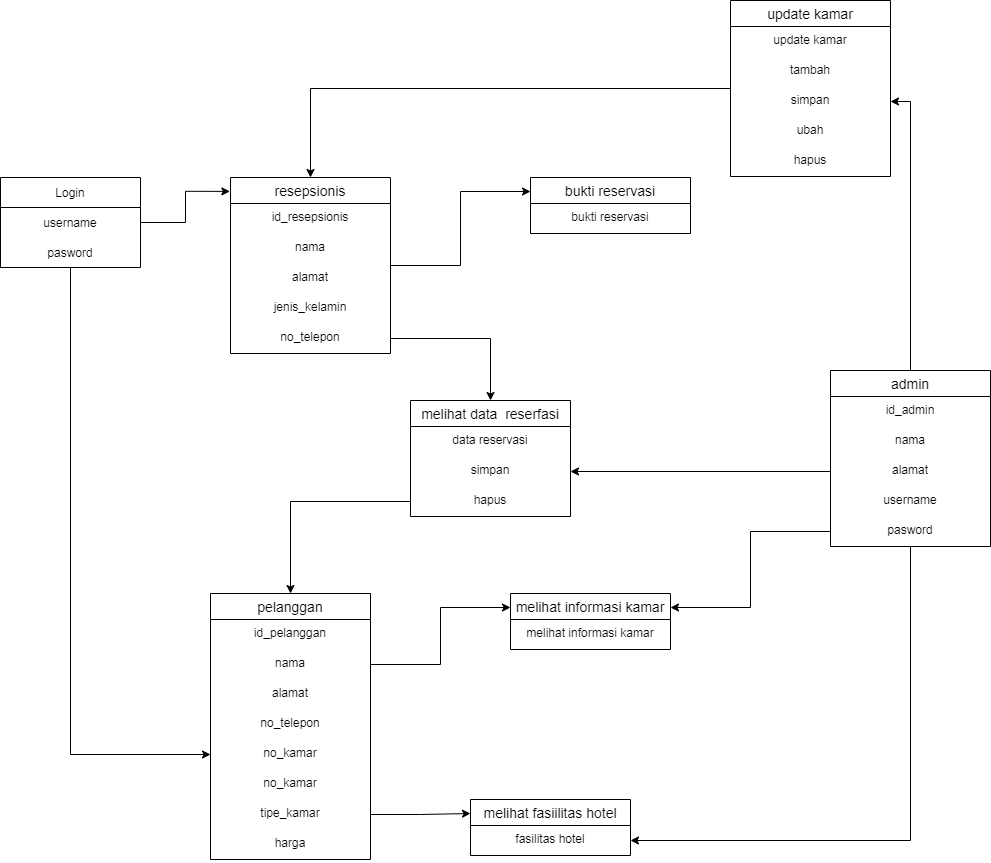

The diagram above was exported from draw.io. Its source (the exported page's mxGraphModel, read from the mxfile embedded in the PNG):
<mxGraphModel dx="1303" dy="857" grid="1" gridSize="10" guides="1" tooltips="1" connect="1" arrows="1" fold="1" page="1" pageScale="1" pageWidth="850" pageHeight="1100" math="0" shadow="0">
  <root>
    <mxCell id="0" />
    <mxCell id="1" parent="0" />
    <mxCell id="f_2YAygPe7Qp8vMKjUX5-50" style="edgeStyle=orthogonalEdgeStyle;rounded=0;orthogonalLoop=1;jettySize=auto;html=1;entryX=0;entryY=0.5;entryDx=0;entryDy=0;" edge="1" parent="1" source="fNWxiXH1JO7TTIFpyf11-20" target="f_2YAygPe7Qp8vMKjUX5-19">
      <mxGeometry relative="1" as="geometry" />
    </mxCell>
    <mxCell id="fNWxiXH1JO7TTIFpyf11-20" value="Login" style="swimlane;fontStyle=0;childLayout=stackLayout;horizontal=1;startSize=30;horizontalStack=0;resizeParent=1;resizeParentMax=0;resizeLast=0;collapsible=1;marginBottom=0;" parent="1" vertex="1">
      <mxGeometry x="240" y="247" width="140" height="90" as="geometry" />
    </mxCell>
    <mxCell id="fNWxiXH1JO7TTIFpyf11-21" value="username" style="text;strokeColor=none;fillColor=none;align=center;verticalAlign=middle;spacingLeft=4;spacingRight=4;overflow=hidden;points=[[0,0.5],[1,0.5]];portConstraint=eastwest;rotatable=0;" parent="fNWxiXH1JO7TTIFpyf11-20" vertex="1">
      <mxGeometry y="30" width="140" height="30" as="geometry" />
    </mxCell>
    <mxCell id="fNWxiXH1JO7TTIFpyf11-22" value="pasword" style="text;strokeColor=none;fillColor=none;align=center;verticalAlign=middle;spacingLeft=4;spacingRight=4;overflow=hidden;points=[[0,0.5],[1,0.5]];portConstraint=eastwest;rotatable=0;" parent="fNWxiXH1JO7TTIFpyf11-20" vertex="1">
      <mxGeometry y="60" width="140" height="30" as="geometry" />
    </mxCell>
    <mxCell id="f_2YAygPe7Qp8vMKjUX5-55" style="edgeStyle=orthogonalEdgeStyle;rounded=0;orthogonalLoop=1;jettySize=auto;html=1;entryX=0;entryY=0.25;entryDx=0;entryDy=0;" edge="1" parent="1" source="fNWxiXH1JO7TTIFpyf11-31" target="f_2YAygPe7Qp8vMKjUX5-29">
      <mxGeometry relative="1" as="geometry" />
    </mxCell>
    <mxCell id="fNWxiXH1JO7TTIFpyf11-31" value="resepsionis" style="swimlane;fontStyle=0;childLayout=stackLayout;horizontal=1;startSize=26;horizontalStack=0;resizeParent=1;resizeParentMax=0;resizeLast=0;collapsible=1;marginBottom=0;align=center;fontSize=14;" parent="1" vertex="1">
      <mxGeometry x="470" y="247" width="160" height="176" as="geometry" />
    </mxCell>
    <mxCell id="fNWxiXH1JO7TTIFpyf11-32" value="id_resepsionis" style="text;strokeColor=none;fillColor=none;spacingLeft=4;spacingRight=4;overflow=hidden;rotatable=0;points=[[0,0.5],[1,0.5]];portConstraint=eastwest;fontSize=12;align=center;" parent="fNWxiXH1JO7TTIFpyf11-31" vertex="1">
      <mxGeometry y="26" width="160" height="30" as="geometry" />
    </mxCell>
    <mxCell id="fNWxiXH1JO7TTIFpyf11-33" value="nama" style="text;strokeColor=none;fillColor=none;spacingLeft=4;spacingRight=4;overflow=hidden;rotatable=0;points=[[0,0.5],[1,0.5]];portConstraint=eastwest;fontSize=12;align=center;" parent="fNWxiXH1JO7TTIFpyf11-31" vertex="1">
      <mxGeometry y="56" width="160" height="30" as="geometry" />
    </mxCell>
    <mxCell id="fNWxiXH1JO7TTIFpyf11-34" value="alamat" style="text;strokeColor=none;fillColor=none;spacingLeft=4;spacingRight=4;overflow=hidden;rotatable=0;points=[[0,0.5],[1,0.5]];portConstraint=eastwest;fontSize=12;align=center;" parent="fNWxiXH1JO7TTIFpyf11-31" vertex="1">
      <mxGeometry y="86" width="160" height="30" as="geometry" />
    </mxCell>
    <mxCell id="f_2YAygPe7Qp8vMKjUX5-5" value="jenis_kelamin" style="text;strokeColor=none;fillColor=none;spacingLeft=4;spacingRight=4;overflow=hidden;rotatable=0;points=[[0,0.5],[1,0.5]];portConstraint=eastwest;fontSize=12;align=center;" vertex="1" parent="fNWxiXH1JO7TTIFpyf11-31">
      <mxGeometry y="116" width="160" height="30" as="geometry" />
    </mxCell>
    <mxCell id="f_2YAygPe7Qp8vMKjUX5-6" value="no_telepon" style="text;strokeColor=none;fillColor=none;spacingLeft=4;spacingRight=4;overflow=hidden;rotatable=0;points=[[0,0.5],[1,0.5]];portConstraint=eastwest;fontSize=12;align=center;" vertex="1" parent="fNWxiXH1JO7TTIFpyf11-31">
      <mxGeometry y="146" width="160" height="30" as="geometry" />
    </mxCell>
    <mxCell id="f_2YAygPe7Qp8vMKjUX5-7" value="melihat data  reserfasi" style="swimlane;fontStyle=0;childLayout=stackLayout;horizontal=1;startSize=26;horizontalStack=0;resizeParent=1;resizeParentMax=0;resizeLast=0;collapsible=1;marginBottom=0;align=center;fontSize=14;" vertex="1" parent="1">
      <mxGeometry x="650" y="470" width="160" height="116" as="geometry" />
    </mxCell>
    <mxCell id="f_2YAygPe7Qp8vMKjUX5-8" value="data reservasi" style="text;strokeColor=none;fillColor=none;spacingLeft=4;spacingRight=4;overflow=hidden;rotatable=0;points=[[0,0.5],[1,0.5]];portConstraint=eastwest;fontSize=12;align=center;" vertex="1" parent="f_2YAygPe7Qp8vMKjUX5-7">
      <mxGeometry y="26" width="160" height="30" as="geometry" />
    </mxCell>
    <mxCell id="f_2YAygPe7Qp8vMKjUX5-9" value="simpan" style="text;strokeColor=none;fillColor=none;spacingLeft=4;spacingRight=4;overflow=hidden;rotatable=0;points=[[0,0.5],[1,0.5]];portConstraint=eastwest;fontSize=12;align=center;" vertex="1" parent="f_2YAygPe7Qp8vMKjUX5-7">
      <mxGeometry y="56" width="160" height="30" as="geometry" />
    </mxCell>
    <mxCell id="f_2YAygPe7Qp8vMKjUX5-13" value="hapus" style="text;strokeColor=none;fillColor=none;spacingLeft=4;spacingRight=4;overflow=hidden;rotatable=0;points=[[0,0.5],[1,0.5]];portConstraint=eastwest;fontSize=12;align=center;" vertex="1" parent="f_2YAygPe7Qp8vMKjUX5-7">
      <mxGeometry y="86" width="160" height="30" as="geometry" />
    </mxCell>
    <mxCell id="f_2YAygPe7Qp8vMKjUX5-14" value="pelanggan" style="swimlane;fontStyle=0;childLayout=stackLayout;horizontal=1;startSize=26;horizontalStack=0;resizeParent=1;resizeParentMax=0;resizeLast=0;collapsible=1;marginBottom=0;align=center;fontSize=14;" vertex="1" parent="1">
      <mxGeometry x="450" y="663" width="160" height="266" as="geometry" />
    </mxCell>
    <mxCell id="f_2YAygPe7Qp8vMKjUX5-15" value="id_pelanggan" style="text;strokeColor=none;fillColor=none;spacingLeft=4;spacingRight=4;overflow=hidden;rotatable=0;points=[[0,0.5],[1,0.5]];portConstraint=eastwest;fontSize=12;align=center;" vertex="1" parent="f_2YAygPe7Qp8vMKjUX5-14">
      <mxGeometry y="26" width="160" height="30" as="geometry" />
    </mxCell>
    <mxCell id="f_2YAygPe7Qp8vMKjUX5-16" value="nama" style="text;strokeColor=none;fillColor=none;spacingLeft=4;spacingRight=4;overflow=hidden;rotatable=0;points=[[0,0.5],[1,0.5]];portConstraint=eastwest;fontSize=12;align=center;" vertex="1" parent="f_2YAygPe7Qp8vMKjUX5-14">
      <mxGeometry y="56" width="160" height="30" as="geometry" />
    </mxCell>
    <mxCell id="f_2YAygPe7Qp8vMKjUX5-17" value="alamat" style="text;strokeColor=none;fillColor=none;spacingLeft=4;spacingRight=4;overflow=hidden;rotatable=0;points=[[0,0.5],[1,0.5]];portConstraint=eastwest;fontSize=12;align=center;" vertex="1" parent="f_2YAygPe7Qp8vMKjUX5-14">
      <mxGeometry y="86" width="160" height="30" as="geometry" />
    </mxCell>
    <mxCell id="f_2YAygPe7Qp8vMKjUX5-18" value="no_telepon" style="text;strokeColor=none;fillColor=none;spacingLeft=4;spacingRight=4;overflow=hidden;rotatable=0;points=[[0,0.5],[1,0.5]];portConstraint=eastwest;fontSize=12;align=center;" vertex="1" parent="f_2YAygPe7Qp8vMKjUX5-14">
      <mxGeometry y="116" width="160" height="30" as="geometry" />
    </mxCell>
    <mxCell id="f_2YAygPe7Qp8vMKjUX5-19" value="no_kamar" style="text;strokeColor=none;fillColor=none;spacingLeft=4;spacingRight=4;overflow=hidden;rotatable=0;points=[[0,0.5],[1,0.5]];portConstraint=eastwest;fontSize=12;align=center;" vertex="1" parent="f_2YAygPe7Qp8vMKjUX5-14">
      <mxGeometry y="146" width="160" height="30" as="geometry" />
    </mxCell>
    <mxCell id="f_2YAygPe7Qp8vMKjUX5-20" value="no_kamar" style="text;strokeColor=none;fillColor=none;spacingLeft=4;spacingRight=4;overflow=hidden;rotatable=0;points=[[0,0.5],[1,0.5]];portConstraint=eastwest;fontSize=12;align=center;" vertex="1" parent="f_2YAygPe7Qp8vMKjUX5-14">
      <mxGeometry y="176" width="160" height="30" as="geometry" />
    </mxCell>
    <mxCell id="f_2YAygPe7Qp8vMKjUX5-21" value="tipe_kamar" style="text;strokeColor=none;fillColor=none;spacingLeft=4;spacingRight=4;overflow=hidden;rotatable=0;points=[[0,0.5],[1,0.5]];portConstraint=eastwest;fontSize=12;align=center;" vertex="1" parent="f_2YAygPe7Qp8vMKjUX5-14">
      <mxGeometry y="206" width="160" height="30" as="geometry" />
    </mxCell>
    <mxCell id="f_2YAygPe7Qp8vMKjUX5-22" value="harga" style="text;strokeColor=none;fillColor=none;spacingLeft=4;spacingRight=4;overflow=hidden;rotatable=0;points=[[0,0.5],[1,0.5]];portConstraint=eastwest;fontSize=12;align=center;" vertex="1" parent="f_2YAygPe7Qp8vMKjUX5-14">
      <mxGeometry y="236" width="160" height="30" as="geometry" />
    </mxCell>
    <mxCell id="f_2YAygPe7Qp8vMKjUX5-23" value="melihat fasiilitas hotel" style="swimlane;fontStyle=0;childLayout=stackLayout;horizontal=1;startSize=26;horizontalStack=0;resizeParent=1;resizeParentMax=0;resizeLast=0;collapsible=1;marginBottom=0;align=center;fontSize=14;" vertex="1" parent="1">
      <mxGeometry x="710" y="869" width="160" height="56" as="geometry" />
    </mxCell>
    <mxCell id="f_2YAygPe7Qp8vMKjUX5-24" value="fasilitas hotel" style="text;strokeColor=none;fillColor=none;spacingLeft=4;spacingRight=4;overflow=hidden;rotatable=0;points=[[0,0.5],[1,0.5]];portConstraint=eastwest;fontSize=12;align=center;" vertex="1" parent="f_2YAygPe7Qp8vMKjUX5-23">
      <mxGeometry y="26" width="160" height="30" as="geometry" />
    </mxCell>
    <mxCell id="f_2YAygPe7Qp8vMKjUX5-27" value="melihat informasi kamar" style="swimlane;fontStyle=0;childLayout=stackLayout;horizontal=1;startSize=26;horizontalStack=0;resizeParent=1;resizeParentMax=0;resizeLast=0;collapsible=1;marginBottom=0;align=center;fontSize=14;" vertex="1" parent="1">
      <mxGeometry x="750" y="663" width="160" height="56" as="geometry" />
    </mxCell>
    <mxCell id="f_2YAygPe7Qp8vMKjUX5-28" value="melihat informasi kamar" style="text;strokeColor=none;fillColor=none;spacingLeft=4;spacingRight=4;overflow=hidden;rotatable=0;points=[[0,0.5],[1,0.5]];portConstraint=eastwest;fontSize=12;align=center;" vertex="1" parent="f_2YAygPe7Qp8vMKjUX5-27">
      <mxGeometry y="26" width="160" height="30" as="geometry" />
    </mxCell>
    <mxCell id="f_2YAygPe7Qp8vMKjUX5-29" value="bukti reservasi" style="swimlane;fontStyle=0;childLayout=stackLayout;horizontal=1;startSize=26;horizontalStack=0;resizeParent=1;resizeParentMax=0;resizeLast=0;collapsible=1;marginBottom=0;align=center;fontSize=14;" vertex="1" parent="1">
      <mxGeometry x="770" y="247" width="160" height="56" as="geometry" />
    </mxCell>
    <mxCell id="f_2YAygPe7Qp8vMKjUX5-30" value="bukti reservasi" style="text;strokeColor=none;fillColor=none;spacingLeft=4;spacingRight=4;overflow=hidden;rotatable=0;points=[[0,0.5],[1,0.5]];portConstraint=eastwest;fontSize=12;align=center;" vertex="1" parent="f_2YAygPe7Qp8vMKjUX5-29">
      <mxGeometry y="26" width="160" height="30" as="geometry" />
    </mxCell>
    <mxCell id="f_2YAygPe7Qp8vMKjUX5-57" style="edgeStyle=orthogonalEdgeStyle;rounded=0;orthogonalLoop=1;jettySize=auto;html=1;entryX=0.5;entryY=0;entryDx=0;entryDy=0;" edge="1" parent="1" source="f_2YAygPe7Qp8vMKjUX5-31" target="fNWxiXH1JO7TTIFpyf11-31">
      <mxGeometry relative="1" as="geometry" />
    </mxCell>
    <mxCell id="f_2YAygPe7Qp8vMKjUX5-31" value="update kamar" style="swimlane;fontStyle=0;childLayout=stackLayout;horizontal=1;startSize=26;horizontalStack=0;resizeParent=1;resizeParentMax=0;resizeLast=0;collapsible=1;marginBottom=0;align=center;fontSize=14;" vertex="1" parent="1">
      <mxGeometry x="970" y="70" width="160" height="176" as="geometry" />
    </mxCell>
    <mxCell id="f_2YAygPe7Qp8vMKjUX5-32" value="update kamar" style="text;strokeColor=none;fillColor=none;spacingLeft=4;spacingRight=4;overflow=hidden;rotatable=0;points=[[0,0.5],[1,0.5]];portConstraint=eastwest;fontSize=12;align=center;" vertex="1" parent="f_2YAygPe7Qp8vMKjUX5-31">
      <mxGeometry y="26" width="160" height="30" as="geometry" />
    </mxCell>
    <mxCell id="f_2YAygPe7Qp8vMKjUX5-33" value="tambah" style="text;strokeColor=none;fillColor=none;spacingLeft=4;spacingRight=4;overflow=hidden;rotatable=0;points=[[0,0.5],[1,0.5]];portConstraint=eastwest;fontSize=12;align=center;" vertex="1" parent="f_2YAygPe7Qp8vMKjUX5-31">
      <mxGeometry y="56" width="160" height="30" as="geometry" />
    </mxCell>
    <mxCell id="f_2YAygPe7Qp8vMKjUX5-34" value="simpan" style="text;strokeColor=none;fillColor=none;spacingLeft=4;spacingRight=4;overflow=hidden;rotatable=0;points=[[0,0.5],[1,0.5]];portConstraint=eastwest;fontSize=12;align=center;" vertex="1" parent="f_2YAygPe7Qp8vMKjUX5-31">
      <mxGeometry y="86" width="160" height="30" as="geometry" />
    </mxCell>
    <mxCell id="f_2YAygPe7Qp8vMKjUX5-35" value="ubah" style="text;strokeColor=none;fillColor=none;spacingLeft=4;spacingRight=4;overflow=hidden;rotatable=0;points=[[0,0.5],[1,0.5]];portConstraint=eastwest;fontSize=12;align=center;" vertex="1" parent="f_2YAygPe7Qp8vMKjUX5-31">
      <mxGeometry y="116" width="160" height="30" as="geometry" />
    </mxCell>
    <mxCell id="f_2YAygPe7Qp8vMKjUX5-37" value="hapus" style="text;strokeColor=none;fillColor=none;spacingLeft=4;spacingRight=4;overflow=hidden;rotatable=0;points=[[0,0.5],[1,0.5]];portConstraint=eastwest;fontSize=12;align=center;" vertex="1" parent="f_2YAygPe7Qp8vMKjUX5-31">
      <mxGeometry y="146" width="160" height="30" as="geometry" />
    </mxCell>
    <mxCell id="f_2YAygPe7Qp8vMKjUX5-60" style="edgeStyle=orthogonalEdgeStyle;rounded=0;orthogonalLoop=1;jettySize=auto;html=1;entryX=1;entryY=0.5;entryDx=0;entryDy=0;" edge="1" parent="1" source="f_2YAygPe7Qp8vMKjUX5-40" target="f_2YAygPe7Qp8vMKjUX5-34">
      <mxGeometry relative="1" as="geometry" />
    </mxCell>
    <mxCell id="f_2YAygPe7Qp8vMKjUX5-65" style="edgeStyle=orthogonalEdgeStyle;rounded=0;orthogonalLoop=1;jettySize=auto;html=1;entryX=1;entryY=0.5;entryDx=0;entryDy=0;" edge="1" parent="1" source="f_2YAygPe7Qp8vMKjUX5-40" target="f_2YAygPe7Qp8vMKjUX5-24">
      <mxGeometry relative="1" as="geometry" />
    </mxCell>
    <mxCell id="f_2YAygPe7Qp8vMKjUX5-40" value="admin" style="swimlane;fontStyle=0;childLayout=stackLayout;horizontal=1;startSize=26;horizontalStack=0;resizeParent=1;resizeParentMax=0;resizeLast=0;collapsible=1;marginBottom=0;align=center;fontSize=14;" vertex="1" parent="1">
      <mxGeometry x="1070" y="440" width="160" height="176" as="geometry" />
    </mxCell>
    <mxCell id="f_2YAygPe7Qp8vMKjUX5-41" value="id_admin" style="text;strokeColor=none;fillColor=none;spacingLeft=4;spacingRight=4;overflow=hidden;rotatable=0;points=[[0,0.5],[1,0.5]];portConstraint=eastwest;fontSize=12;align=center;" vertex="1" parent="f_2YAygPe7Qp8vMKjUX5-40">
      <mxGeometry y="26" width="160" height="30" as="geometry" />
    </mxCell>
    <mxCell id="f_2YAygPe7Qp8vMKjUX5-42" value="nama" style="text;strokeColor=none;fillColor=none;spacingLeft=4;spacingRight=4;overflow=hidden;rotatable=0;points=[[0,0.5],[1,0.5]];portConstraint=eastwest;fontSize=12;align=center;" vertex="1" parent="f_2YAygPe7Qp8vMKjUX5-40">
      <mxGeometry y="56" width="160" height="30" as="geometry" />
    </mxCell>
    <mxCell id="f_2YAygPe7Qp8vMKjUX5-43" value="alamat" style="text;strokeColor=none;fillColor=none;spacingLeft=4;spacingRight=4;overflow=hidden;rotatable=0;points=[[0,0.5],[1,0.5]];portConstraint=eastwest;fontSize=12;align=center;" vertex="1" parent="f_2YAygPe7Qp8vMKjUX5-40">
      <mxGeometry y="86" width="160" height="30" as="geometry" />
    </mxCell>
    <mxCell id="f_2YAygPe7Qp8vMKjUX5-44" value="username" style="text;strokeColor=none;fillColor=none;spacingLeft=4;spacingRight=4;overflow=hidden;rotatable=0;points=[[0,0.5],[1,0.5]];portConstraint=eastwest;fontSize=12;align=center;" vertex="1" parent="f_2YAygPe7Qp8vMKjUX5-40">
      <mxGeometry y="116" width="160" height="30" as="geometry" />
    </mxCell>
    <mxCell id="f_2YAygPe7Qp8vMKjUX5-45" value="pasword" style="text;strokeColor=none;fillColor=none;spacingLeft=4;spacingRight=4;overflow=hidden;rotatable=0;points=[[0,0.5],[1,0.5]];portConstraint=eastwest;fontSize=12;align=center;" vertex="1" parent="f_2YAygPe7Qp8vMKjUX5-40">
      <mxGeometry y="146" width="160" height="30" as="geometry" />
    </mxCell>
    <mxCell id="f_2YAygPe7Qp8vMKjUX5-49" style="edgeStyle=orthogonalEdgeStyle;rounded=0;orthogonalLoop=1;jettySize=auto;html=1;entryX=-0.004;entryY=0.079;entryDx=0;entryDy=0;entryPerimeter=0;" edge="1" parent="1" source="fNWxiXH1JO7TTIFpyf11-21" target="fNWxiXH1JO7TTIFpyf11-31">
      <mxGeometry relative="1" as="geometry" />
    </mxCell>
    <mxCell id="f_2YAygPe7Qp8vMKjUX5-51" style="edgeStyle=orthogonalEdgeStyle;rounded=0;orthogonalLoop=1;jettySize=auto;html=1;entryX=0.5;entryY=0;entryDx=0;entryDy=0;" edge="1" parent="1" source="f_2YAygPe7Qp8vMKjUX5-6" target="f_2YAygPe7Qp8vMKjUX5-7">
      <mxGeometry relative="1" as="geometry" />
    </mxCell>
    <mxCell id="f_2YAygPe7Qp8vMKjUX5-52" style="edgeStyle=orthogonalEdgeStyle;rounded=0;orthogonalLoop=1;jettySize=auto;html=1;entryX=0.5;entryY=0;entryDx=0;entryDy=0;" edge="1" parent="1" source="f_2YAygPe7Qp8vMKjUX5-13" target="f_2YAygPe7Qp8vMKjUX5-14">
      <mxGeometry relative="1" as="geometry" />
    </mxCell>
    <mxCell id="f_2YAygPe7Qp8vMKjUX5-53" style="edgeStyle=orthogonalEdgeStyle;rounded=0;orthogonalLoop=1;jettySize=auto;html=1;entryX=0;entryY=0.25;entryDx=0;entryDy=0;" edge="1" parent="1" source="f_2YAygPe7Qp8vMKjUX5-16" target="f_2YAygPe7Qp8vMKjUX5-27">
      <mxGeometry relative="1" as="geometry" />
    </mxCell>
    <mxCell id="f_2YAygPe7Qp8vMKjUX5-54" style="edgeStyle=orthogonalEdgeStyle;rounded=0;orthogonalLoop=1;jettySize=auto;html=1;entryX=0;entryY=0.25;entryDx=0;entryDy=0;" edge="1" parent="1" source="f_2YAygPe7Qp8vMKjUX5-21" target="f_2YAygPe7Qp8vMKjUX5-23">
      <mxGeometry relative="1" as="geometry" />
    </mxCell>
    <mxCell id="f_2YAygPe7Qp8vMKjUX5-61" style="edgeStyle=orthogonalEdgeStyle;rounded=0;orthogonalLoop=1;jettySize=auto;html=1;entryX=1;entryY=0.5;entryDx=0;entryDy=0;" edge="1" parent="1" source="f_2YAygPe7Qp8vMKjUX5-43" target="f_2YAygPe7Qp8vMKjUX5-9">
      <mxGeometry relative="1" as="geometry" />
    </mxCell>
    <mxCell id="f_2YAygPe7Qp8vMKjUX5-63" style="edgeStyle=orthogonalEdgeStyle;rounded=0;orthogonalLoop=1;jettySize=auto;html=1;entryX=1;entryY=0.25;entryDx=0;entryDy=0;" edge="1" parent="1" source="f_2YAygPe7Qp8vMKjUX5-45" target="f_2YAygPe7Qp8vMKjUX5-27">
      <mxGeometry relative="1" as="geometry" />
    </mxCell>
  </root>
</mxGraphModel>